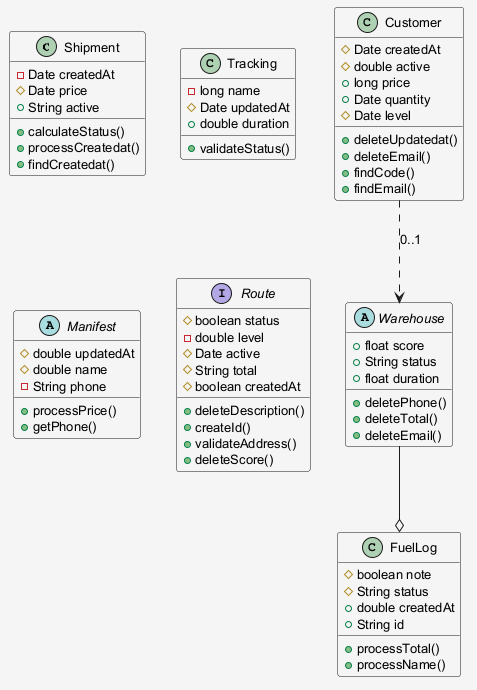

The diagram above was rendered by PlantUML. Its source (embedded in the PNG):
@startuml
skinparam shadowing false
skinparam backgroundColor #F5F5F5
skinparam defaultFontSize 13
class Shipment {
  -Date createdAt
  #Date price
  +String active
  +calculateStatus()
  +processCreatedat()
  +findCreatedat()
}
class Customer {
  #Date createdAt
  #double active
  +long price
  +Date quantity
  #Date level
  +deleteUpdatedat()
  +deleteEmail()
  +findCode()
  +findEmail()
}
class Tracking {
  -long name
  #Date updatedAt
  +double duration
  +validateStatus()
}
class FuelLog {
  #boolean note
  #String status
  +double createdAt
  +String id
  +processTotal()
  +processName()
}
abstract class Manifest {
  #double updatedAt
  #double name
  -String phone
  +processPrice()
  +getPhone()
}
abstract class Warehouse {
  +float score
  +String status
  +float duration
  +deletePhone()
  +deleteTotal()
  +deleteEmail()
}
interface Route {
  #boolean status
  -double level
  #Date active
  #String total
  #boolean createdAt
  +deleteDescription()
  +createId()
  +validateAddress()
  +deleteScore()
}
Warehouse --o FuelLog
Customer ..> Warehouse : "0..1"
@enduml